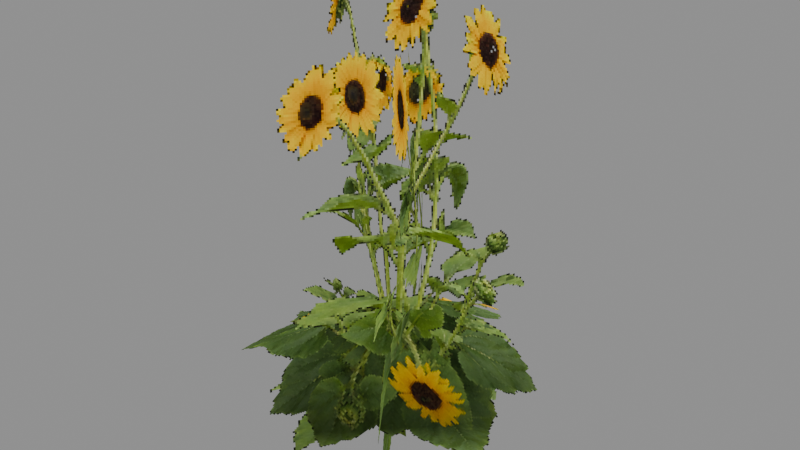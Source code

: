 # Source: Sunflower_01_1688545.blend  (saved by Blender 5.2.44; exported with 4.5.12 LTS)
import bpy
from mathutils import Matrix  # noqa: F401  (used for matrix-valued properties, if any)

bpy.ops.wm.read_factory_settings(use_empty=True)
scene = bpy.context.scene
scene.name = 'Scene'

# ---- collections
col_sunflower_01 = bpy.data.collections.new('Sunflower 01'); scene.collection.children.link(col_sunflower_01)

# ---- images (referenced by path relative to the original .blend; pixels are not part of the script)
import os
ASSET_DIR = os.environ.get("B2B_ASSET_DIR", "")  # directory of the original .blend (textures are referenced by path, not embedded)
HERE = os.path.dirname(os.path.abspath(__file__))  # packed textures are extracted next to this script under _unpacked/

def load_image(name, relpath, width, height, colorspace="sRGB"):
    """Load a texture the original file referenced (path relative to the .blend, or extracted next to this script)."""
    p = next((c for c in (os.path.join(HERE, relpath), os.path.join(ASSET_DIR, relpath)) if relpath and os.path.exists(c)), "")
    if p:
        img = bpy.data.images.load(p, check_existing=True)
        img.name = name
    else:  # same state as the original file: an image datablock whose file is absent (Cycles renders it pink)
        img = bpy.data.images.new(name, width, height)
        img.source = "FILE"
        img.filepath = "//" + (relpath or name)
    img.colorspace_settings.name = colorspace
    return img
img_sunflower01foliage_diffuse_png = load_image('Sunflower01Foliage_diffuse.png', '_unpacked/Sunflower01Foliage_diffuse.ba1e3a57.png', 512, 512, 'sRGB')

# ---- materials (node trees are filled in below, after node groups)
mat_sunflower01foliage = bpy.data.materials.new('Sunflower01Foliage')

# ---- material node trees
mat_sunflower01foliage.use_nodes = True; mat_sunflower01foliage.node_tree.nodes.clear()
_N = mat_sunflower01foliage.node_tree.nodes; _L = mat_sunflower01foliage.node_tree.links
n0 = _N.new('ShaderNodeBsdfPrincipled'); n0.name = 'Principled BSDF'; n0.location = (-200, 100)
n0.inputs[2].default_value = 1.0
n0.inputs[10].default_value = 0.005
n0.inputs[13].default_value = 0.1
n1 = _N.new('ShaderNodeOutputMaterial'); n1.name = 'Material Output'; n1.location = (200, 100)
n2 = _N.new('ShaderNodeTexImage'); n2.name = 'Image Texture'; n2.location = (-550, 200)
n2.image = img_sunflower01foliage_diffuse_png
n2.interpolation = 'Closest'
n2.extension = 'EXTEND'
n3 = _N.new('ShaderNodeMath'); n3.name = 'Math'; n3.location = (-270, -120)
n3.operation = 'GREATER_THAN'
n3.inputs[1].default_value = 0.4
_L.new(n0.outputs[0], n1.inputs[0])
_L.new(n2.outputs[0], n0.inputs[0])
_L.new(n2.outputs[1], n3.inputs[0])
_L.new(n3.outputs[0], n0.inputs[4])
n1.is_active_output = True

# ---- meshes
me_sunflower01 = bpy.data.meshes.new('Sunflower01')
me_sunflower01.from_pydata([(-0.36, 0.0, 0.0), (0.0, 0.0, 0.0), (0.36, 0.0, 0.0), (-0.36, 0.0, 0.65), (0.0, -0.0576, 0.65), (0.36, -7.054e-18, 0.65), (-0.36, 0.0, 1.3), (0.0, -7.054e-18, 1.3), (0.36, -8.639e-34, 1.3), (-0.18, -0.3118, 0.0), (0.0, 0.0, 0.0), (0.18, 0.3118, 0.0), (-0.18, -0.3118, 0.65), (0.04988, -0.0288, 0.65), (0.18, 0.3118, 0.65), (-0.18, -0.3118, 1.3), (6.109e-18, -3.527e-18, 1.3), (0.18, 0.3118, 1.3), (0.18, -0.3118, 0.0), (0.0, 0.0, 0.0), (-0.18, 0.3118, 0.0), (0.18, -0.3118, 0.65), (0.04988, 0.0288, 0.65), (-0.18, 0.3118, 0.65), (0.18, -0.3118, 1.3), (6.109e-18, 3.527e-18, 1.3), (-0.18, 0.3118, 1.3), (-0.396, 0.396, 0.234), (0.0, 0.396, 0.234), (0.396, 0.396, 0.234), (-0.396, 0.0, 0.234), (0.0, 0.0, 0.442), (0.396, 0.0, 0.234), (-0.396, -0.396, 0.234), (0.0, -0.396, 0.234), (0.396, -0.396, 0.234)], [], [(0, 1, 3), (1, 4, 3), (1, 2, 4), (2, 5, 4), (3, 4, 6), (4, 7, 6), (4, 5, 7), (5, 8, 7), (9, 10, 12), (10, 13, 12), (10, 11, 13), (11, 14, 13), (12, 13, 15), (13, 16, 15), (13, 14, 16), (14, 17, 16), (18, 19, 21), (19, 22, 21), (19, 20, 22), (20, 23, 22), (21, 22, 24), (22, 25, 24), (22, 23, 25), (23, 26, 25), (27, 30, 28), (28, 30, 31), (28, 31, 29), (29, 31, 32), (30, 33, 31), (31, 33, 34), (31, 34, 32), (32, 34, 35)])
me_sunflower01.polygons.foreach_set('use_smooth', [True] * 32)
_uv = me_sunflower01.uv_layers.new(name='UVMap')
_uv.uv.foreach_set('vector', [0.09473, 0.501, 0.2539, 0.501, 0.09473, 0.7412, 0.2539, 0.501, 0.2539, 0.7412, 0.09473, 0.7412, 0.2539, 0.501, 0.4131, 0.501, 0.2539, 0.7412, 0.4131, 0.501, 0.4131, 0.7412, 0.2539, 0.7412, 0.09473, 0.7412, 0.2539, 0.7412, 0.09473, 0.9814, 0.2539, 0.7412, 0.2539, 0.9814, 0.09473, 0.9814, 0.2539, 0.7412, 0.4131, 0.7412, 0.2539, 0.9814, 0.4131, 0.7412, 0.4131, 0.9814, 0.2539, 0.9814, 0.6084, 0.501, 0.7393, 0.501, 0.6084, 0.7393, 0.7393, 0.501, 0.7393, 0.7393, 0.6084, 0.7393, 0.7393, 0.501, 0.8701, 0.501, 0.7393, 0.7393, 0.8701, 0.501, 0.8701, 0.7393, 0.7393, 0.7393, 0.6084, 0.7393, 0.7393, 0.7393, 0.6084, 0.9775, 0.7393, 0.7393, 0.7393, 0.9775, 0.6084, 0.9775, 0.7393, 0.7393, 0.8701, 0.7393, 0.7393, 0.9775, 0.8701, 0.7393, 0.8701, 0.9775, 0.7393, 0.9775, 0.1025, 0.05566, 0.2471, 0.05566, 0.1025, 0.2549, 0.2471, 0.05566, 0.2471, 0.2549, 0.1025, 0.2549, 0.2471, 0.05566, 0.3916, 0.05566, 0.2471, 0.2549, 0.3916, 0.05566, 0.3916, 0.2549, 0.2471, 0.2549, 0.1025, 0.2549, 0.2471, 0.2549, 0.1025, 0.4541, 0.2471, 0.2549, 0.2471, 0.4541, 0.1025, 0.4541, 0.2471, 0.2549, 0.3916, 0.2549, 0.2471, 0.4541, 0.3916, 0.2549, 0.3916, 0.4541, 0.2471, 0.4541, 0.5537, 0.46, 0.5537, 0.2666, 0.7256, 0.46, 0.7256, 0.46, 0.5537, 0.2666, 0.7256, 0.2666, 0.7256, 0.46, 0.7256, 0.2666, 0.8975, 0.46, 0.8975, 0.46, 0.7256, 0.2666, 0.8975, 0.2666, 0.5537, 0.2666, 0.5537, 0.07324, 0.7256, 0.2666, 0.7256, 0.2666, 0.5537, 0.07324, 0.7256, 0.07324, 0.7256, 0.2666, 0.7256, 0.07324, 0.8975, 0.2666, 0.8975, 0.2666, 0.7256, 0.07324, 0.8975, 0.07324])
me_sunflower01.materials.append(mat_sunflower01foliage)
me_sunflower01.update()
me_sunflower01.normals_split_custom_set([tuple(v) for v in zip(*[iter([0.4469, 0.1051, 0.8884, 3.438e-06, 0.09587, 0.9954, -0.5162, -0.1088, 0.8495, 3.438e-06, 0.09587, 0.9954, 4.566e-05, -0.2878, 0.9577, -0.5162, -0.1088, 0.8495, 3.438e-06, 0.09587, 0.9954, -0.4469, 0.1051, 0.8884, 4.566e-05, -0.2878, 0.9577, -0.4469, 0.1051, 0.8884, 0.5162, -0.1088, 0.8495, 4.566e-05, -0.2878, 0.9577, -0.5162, -0.1088, 0.8495, 4.566e-05, -0.2878, 0.9577, -0.1792, -0.09724, 0.979, 4.566e-05, -0.2878, 0.9577, 4.503e-06, -0.09593, 0.9954, -0.1792, -0.09724, 0.979, 4.566e-05, -0.2878, 0.9577, 0.5162, -0.1088, 0.8495, 4.503e-06, -0.09593, 0.9954, 0.5162, -0.1088, 0.8495, 0.1793, -0.09721, 0.979, 4.503e-06, -0.09593, 0.9954, 0.1325, 0.4396, 0.8884, -0.08301, 0.04795, 0.9954, -0.1639, -0.5015, 0.8495, -0.08301, 0.04795, 0.9954, 0.2493, -0.1439, 0.9577, -0.1639, -0.5015, 0.8495, -0.08301, 0.04795, 0.9954, -0.3144, -0.3345, 0.8884, 0.2493, -0.1439, 0.9577, -0.3144, -0.3345, 0.8884, 0.3524, 0.3926, 0.8495, 0.2493, -0.1439, 0.9577, -0.1639, -0.5015, 0.8495, 0.2493, -0.1439, 0.9577, -0.00541, -0.2039, 0.979, 0.2493, -0.1439, 0.9577, 0.08309, -0.04795, 0.9954, -0.00541, -0.2039, 0.979, 0.2493, -0.1439, 0.9577, 0.3524, 0.3926, 0.8495, 0.08309, -0.04795, 0.9954, 0.3524, 0.3926, 0.8495, 0.1738, 0.1067, 0.979, 0.08309, -0.04795, 0.9954, -0.3145, 0.3345, 0.8884, -0.08303, -0.04793, 0.9954, 0.3523, -0.3927, 0.8495, -0.08303, -0.04793, 0.9954, 0.2492, 0.1439, 0.9577, 0.3523, -0.3927, 0.8495, -0.08303, -0.04793, 0.9954, 0.1324, -0.4395, 0.8884, 0.2492, 0.1439, 0.9577, 0.1324, -0.4395, 0.8884, -0.1639, 0.5015, 0.8495, 0.2492, 0.1439, 0.9577, 0.3523, -0.3927, 0.8495, 0.2492, 0.1439, 0.9577, 0.1738, -0.1066, 0.979, 0.2492, 0.1439, 0.9577, 0.08307, 0.04799, 0.9954, 0.1738, -0.1066, 0.979, 0.2492, 0.1439, 0.9577, -0.1639, 0.5015, 0.8495, 0.08307, 0.04799, 0.9954, -0.1639, 0.5015, 0.8495, -0.005473, 0.2039, 0.979, 0.08307, 0.04799, 0.9954, -0.5413, 0.5413, 0.6434, 0.7128, 3.085e-05, 0.7014, -3.066e-05, -0.7128, 0.7014, -3.066e-05, -0.7128, 0.7014, 0.7128, 3.085e-05, 0.7014, 6.29e-09, 0.0, 1.0, -3.066e-05, -0.7128, 0.7014, 6.29e-09, 0.0, 1.0, 0.5413, 0.5413, 0.6434, 0.5413, 0.5413, 0.6434, 6.29e-09, 0.0, 1.0, -0.7128, -3.085e-05, 0.7014, 0.7128, 3.085e-05, 0.7014, -0.5413, -0.5413, 0.6434, 6.29e-09, 0.0, 1.0, 6.29e-09, 0.0, 1.0, -0.5413, -0.5413, 0.6434, 3.066e-05, 0.7128, 0.7014, 6.29e-09, 0.0, 1.0, 3.066e-05, 0.7128, 0.7014, -0.7128, -3.085e-05, 0.7014, -0.7128, -3.085e-05, 0.7014, 3.066e-05, 0.7128, 0.7014, 0.5413, -0.5413, 0.6434])] * 3)])

# ---- objects
ob_sunflower01 = bpy.data.objects.new('Sunflower01', me_sunflower01)

# ---- transforms, parenting, visibility, modifiers, constraints
ob_sunflower01.location = (0.0, 0.0, 0.0)
ob_sunflower01.visible_shadow = False
_vg = ob_sunflower01.vertex_groups.new(name='WindWeight')

# ---- collection membership
col_sunflower_01.objects.link(ob_sunflower01)

# ---- scene / render settings (as saved in the file)
scene.frame_start = 1; scene.frame_end = 250; scene.frame_set(1)
scene.render.engine = 'BLENDER_EEVEE_NEXT'
scene.render.bake_bias = 0.0
scene.render.bake_samples = 0
scene.render.compositor_device = 'GPU'
scene.eevee.use_volume_custom_range = False
scene.eevee.fast_gi_thickness_near = 0.1
scene.eevee.fast_gi_thickness_far = 0.0
scene.eevee.ray_tracing_options.screen_trace_thickness = 0.1
bpy.context.view_layer.update()

# ---- added for rendering (the .blend has no active camera and no usable light): camera, sun + grey world if the file has none
cam_auto = bpy.data.cameras.new('AutoCamera')
cam_auto.lens = 50.0
cam_auto.sensor_width = 36.0
cam_auto.clip_end = 1000.0
ob_auto_camera = bpy.data.objects.new('AutoCamera', cam_auto)
scene.collection.objects.link(ob_auto_camera)
ob_auto_camera.location = (1.58765, -1.90518, 1.92012)
ob_auto_camera.rotation_euler = (1.09748, -7.21219e-08, 0.694738)
scene.camera = ob_auto_camera
light_auto_sun = bpy.data.lights.new('AutoSun', 'SUN')
light_auto_sun.energy = 3.0
light_auto_sun.angle = 0.0523599
ob_auto_sun = bpy.data.objects.new('AutoSun', light_auto_sun)
scene.collection.objects.link(ob_auto_sun)
ob_auto_sun.rotation_euler = (0.872665, 0.174533, 0.523599)
if scene.world is None:
    world_auto = bpy.data.worlds.new('AutoWorld')
    world_auto.color = (0.3, 0.3, 0.3)
    scene.world = world_auto
bpy.context.view_layer.update()
